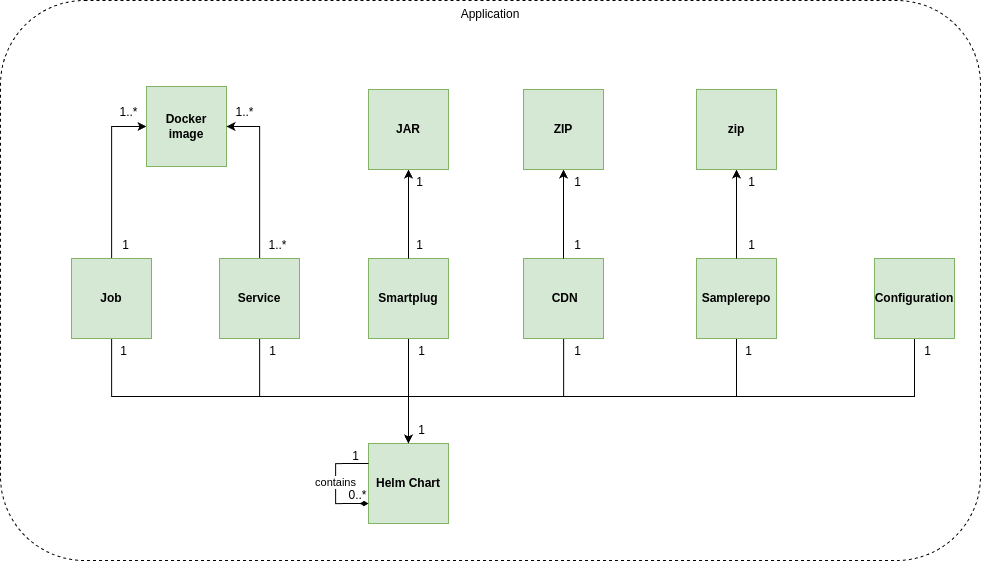

The diagram above was exported from draw.io. Its source (the exported page's mxGraphModel, read from the mxfile embedded in the PNG):
<mxGraphModel dx="1068" dy="612" grid="0" gridSize="10" guides="1" tooltips="1" connect="1" arrows="1" fold="1" page="0" pageScale="1" pageWidth="850" pageHeight="1100" math="0" shadow="0">
  <root>
    <mxCell id="0" />
    <mxCell id="1" parent="0" />
    <mxCell id="nRjfV_43tK50N8kW0ral-56" value="Application" style="rounded=1;whiteSpace=wrap;html=1;fillColor=none;dashed=1;verticalAlign=top;" vertex="1" parent="1">
      <mxGeometry x="616" y="440" width="980" height="560" as="geometry" />
    </mxCell>
    <mxCell id="nRjfV_43tK50N8kW0ral-40" style="edgeStyle=orthogonalEdgeStyle;rounded=0;orthogonalLoop=1;jettySize=auto;html=1;entryX=0;entryY=0.5;entryDx=0;entryDy=0;" edge="1" parent="1" source="QhoUO_O3tFTRsprsEj5L-3" target="QhoUO_O3tFTRsprsEj5L-4">
      <mxGeometry relative="1" as="geometry" />
    </mxCell>
    <mxCell id="nRjfV_43tK50N8kW0ral-46" style="edgeStyle=orthogonalEdgeStyle;rounded=0;orthogonalLoop=1;jettySize=auto;html=1;entryX=0.5;entryY=0;entryDx=0;entryDy=0;" edge="1" parent="1" source="QhoUO_O3tFTRsprsEj5L-3" target="QhoUO_O3tFTRsprsEj5L-11">
      <mxGeometry relative="1" as="geometry">
        <Array as="points">
          <mxPoint x="727" y="836" />
          <mxPoint x="1024" y="836" />
        </Array>
      </mxGeometry>
    </mxCell>
    <mxCell id="QhoUO_O3tFTRsprsEj5L-3" value="&lt;div&gt;&lt;b&gt;Job&lt;/b&gt;&lt;/div&gt;" style="whiteSpace=wrap;html=1;aspect=fixed;fillColor=#d5e8d4;strokeColor=#82b366;" parent="1" vertex="1">
      <mxGeometry x="687" y="698" width="80" height="80" as="geometry" />
    </mxCell>
    <mxCell id="QhoUO_O3tFTRsprsEj5L-4" value="&lt;b&gt;Docker image&lt;/b&gt;" style="whiteSpace=wrap;html=1;aspect=fixed;fillColor=#d5e8d4;strokeColor=#82b366;" parent="1" vertex="1">
      <mxGeometry x="762" y="526" width="80" height="80" as="geometry" />
    </mxCell>
    <mxCell id="QhoUO_O3tFTRsprsEj5L-11" value="&lt;b&gt;Helm Chart&lt;/b&gt;" style="whiteSpace=wrap;html=1;aspect=fixed;fillColor=#d5e8d4;strokeColor=#82b366;" parent="1" vertex="1">
      <mxGeometry x="984" y="883" width="80" height="80" as="geometry" />
    </mxCell>
    <mxCell id="nRjfV_43tK50N8kW0ral-42" style="edgeStyle=orthogonalEdgeStyle;rounded=0;orthogonalLoop=1;jettySize=auto;html=1;entryX=0.5;entryY=0;entryDx=0;entryDy=0;" edge="1" parent="1" source="QhoUO_O3tFTRsprsEj5L-13" target="QhoUO_O3tFTRsprsEj5L-11">
      <mxGeometry relative="1" as="geometry" />
    </mxCell>
    <mxCell id="QhoUO_O3tFTRsprsEj5L-13" value="&lt;div&gt;&lt;b&gt;Smartplug&lt;/b&gt;&lt;/div&gt;" style="whiteSpace=wrap;html=1;aspect=fixed;fillColor=#d5e8d4;strokeColor=#82b366;" parent="1" vertex="1">
      <mxGeometry x="984" y="698" width="80" height="80" as="geometry" />
    </mxCell>
    <mxCell id="QhoUO_O3tFTRsprsEj5L-16" value="" style="edgeStyle=orthogonalEdgeStyle;rounded=0;orthogonalLoop=1;jettySize=auto;html=1;endArrow=classic;endFill=1;entryX=0.5;entryY=1;entryDx=0;entryDy=0;" parent="1" source="QhoUO_O3tFTRsprsEj5L-13" target="QhoUO_O3tFTRsprsEj5L-17" edge="1">
      <mxGeometry relative="1" as="geometry" />
    </mxCell>
    <mxCell id="QhoUO_O3tFTRsprsEj5L-17" value="&lt;b&gt;JAR&lt;/b&gt;" style="whiteSpace=wrap;html=1;aspect=fixed;fillColor=#d5e8d4;strokeColor=#82b366;" parent="1" vertex="1">
      <mxGeometry x="984" y="529" width="80" height="80" as="geometry" />
    </mxCell>
    <mxCell id="nRjfV_43tK50N8kW0ral-43" style="edgeStyle=orthogonalEdgeStyle;rounded=0;orthogonalLoop=1;jettySize=auto;html=1;entryX=0.5;entryY=0;entryDx=0;entryDy=0;" edge="1" parent="1" source="QhoUO_O3tFTRsprsEj5L-19" target="QhoUO_O3tFTRsprsEj5L-11">
      <mxGeometry relative="1" as="geometry">
        <Array as="points">
          <mxPoint x="1179" y="836" />
          <mxPoint x="1024" y="836" />
        </Array>
      </mxGeometry>
    </mxCell>
    <mxCell id="QhoUO_O3tFTRsprsEj5L-19" value="&lt;div&gt;&amp;nbsp;&lt;b&gt;CDN&lt;/b&gt;&lt;/div&gt;" style="whiteSpace=wrap;html=1;aspect=fixed;fillColor=#d5e8d4;strokeColor=#82b366;" parent="1" vertex="1">
      <mxGeometry x="1139" y="698" width="80" height="80" as="geometry" />
    </mxCell>
    <mxCell id="nRjfV_43tK50N8kW0ral-44" style="edgeStyle=orthogonalEdgeStyle;rounded=0;orthogonalLoop=1;jettySize=auto;html=1;entryX=0.5;entryY=0;entryDx=0;entryDy=0;" edge="1" parent="1" source="QhoUO_O3tFTRsprsEj5L-21" target="QhoUO_O3tFTRsprsEj5L-11">
      <mxGeometry relative="1" as="geometry">
        <Array as="points">
          <mxPoint x="1352" y="836" />
          <mxPoint x="1024" y="836" />
        </Array>
      </mxGeometry>
    </mxCell>
    <mxCell id="QhoUO_O3tFTRsprsEj5L-21" value="&lt;div&gt;&lt;b&gt;Samplerepo&lt;/b&gt;&lt;/div&gt;" style="whiteSpace=wrap;html=1;aspect=fixed;fillColor=#d5e8d4;strokeColor=#82b366;" parent="1" vertex="1">
      <mxGeometry x="1312" y="698" width="80" height="80" as="geometry" />
    </mxCell>
    <mxCell id="QhoUO_O3tFTRsprsEj5L-22" style="edgeStyle=orthogonalEdgeStyle;rounded=0;orthogonalLoop=1;jettySize=auto;html=1;endArrow=classic;endFill=1;entryX=0.5;entryY=1;entryDx=0;entryDy=0;" parent="1" source="QhoUO_O3tFTRsprsEj5L-19" target="QhoUO_O3tFTRsprsEj5L-23" edge="1">
      <mxGeometry relative="1" as="geometry" />
    </mxCell>
    <mxCell id="QhoUO_O3tFTRsprsEj5L-23" value="&lt;b&gt;ZIP&lt;/b&gt;" style="whiteSpace=wrap;html=1;aspect=fixed;fillColor=#d5e8d4;strokeColor=#82b366;" parent="1" vertex="1">
      <mxGeometry x="1139" y="529" width="80" height="80" as="geometry" />
    </mxCell>
    <mxCell id="QhoUO_O3tFTRsprsEj5L-24" style="edgeStyle=orthogonalEdgeStyle;rounded=0;orthogonalLoop=1;jettySize=auto;html=1;exitX=0.5;exitY=0;exitDx=0;exitDy=0;entryX=0.5;entryY=1;entryDx=0;entryDy=0;endArrow=classic;endFill=1;" parent="1" source="QhoUO_O3tFTRsprsEj5L-21" target="QhoUO_O3tFTRsprsEj5L-25" edge="1">
      <mxGeometry relative="1" as="geometry" />
    </mxCell>
    <mxCell id="QhoUO_O3tFTRsprsEj5L-25" value="&lt;b&gt;zip&lt;/b&gt;" style="whiteSpace=wrap;html=1;aspect=fixed;fillColor=#d5e8d4;strokeColor=#82b366;" parent="1" vertex="1">
      <mxGeometry x="1312" y="529" width="80" height="80" as="geometry" />
    </mxCell>
    <mxCell id="QhoUO_O3tFTRsprsEj5L-32" value="contains" style="edgeStyle=orthogonalEdgeStyle;rounded=0;orthogonalLoop=1;jettySize=auto;html=1;exitX=0;exitY=0.25;exitDx=0;exitDy=0;entryX=0;entryY=0.75;entryDx=0;entryDy=0;endArrow=diamondThin;endFill=1;" parent="1" source="QhoUO_O3tFTRsprsEj5L-11" target="QhoUO_O3tFTRsprsEj5L-11" edge="1">
      <mxGeometry relative="1" as="geometry">
        <Array as="points">
          <mxPoint x="951" y="903" />
          <mxPoint x="951" y="943" />
        </Array>
      </mxGeometry>
    </mxCell>
    <mxCell id="QhoUO_O3tFTRsprsEj5L-33" value="0..*" style="text;html=1;align=center;verticalAlign=middle;resizable=0;points=[];autosize=1;strokeColor=none;fillColor=none;" parent="1" vertex="1">
      <mxGeometry x="955" y="922" width="35" height="26" as="geometry" />
    </mxCell>
    <mxCell id="QhoUO_O3tFTRsprsEj5L-37" value="1..*" style="text;html=1;align=center;verticalAlign=middle;resizable=0;points=[];autosize=1;strokeColor=none;fillColor=none;" vertex="1" parent="1">
      <mxGeometry x="842" y="539" width="36" height="26" as="geometry" />
    </mxCell>
    <mxCell id="QhoUO_O3tFTRsprsEj5L-38" value="1" style="text;html=1;align=center;verticalAlign=middle;resizable=0;points=[];autosize=1;strokeColor=none;fillColor=none;" parent="1" vertex="1">
      <mxGeometry x="1022" y="609" width="25" height="26" as="geometry" />
    </mxCell>
    <mxCell id="QhoUO_O3tFTRsprsEj5L-39" value="1" style="text;html=1;align=center;verticalAlign=middle;resizable=0;points=[];autosize=1;strokeColor=none;fillColor=none;" parent="1" vertex="1">
      <mxGeometry x="1022" y="672" width="25" height="26" as="geometry" />
    </mxCell>
    <mxCell id="QhoUO_O3tFTRsprsEj5L-40" value="1" style="text;html=1;align=center;verticalAlign=middle;resizable=0;points=[];autosize=1;" parent="1" vertex="1">
      <mxGeometry x="1180" y="672" width="25" height="26" as="geometry" />
    </mxCell>
    <mxCell id="QhoUO_O3tFTRsprsEj5L-41" value="1" style="text;html=1;align=center;verticalAlign=middle;resizable=0;points=[];autosize=1;" parent="1" vertex="1">
      <mxGeometry x="1354" y="672" width="25" height="26" as="geometry" />
    </mxCell>
    <mxCell id="QhoUO_O3tFTRsprsEj5L-42" value="1" style="text;html=1;align=center;verticalAlign=middle;resizable=0;points=[];autosize=1;strokeColor=none;fillColor=none;" vertex="1" parent="1">
      <mxGeometry x="1351" y="778" width="25" height="26" as="geometry" />
    </mxCell>
    <mxCell id="QhoUO_O3tFTRsprsEj5L-43" value="1" style="text;html=1;align=center;verticalAlign=middle;resizable=0;points=[];autosize=1;strokeColor=none;fillColor=none;" vertex="1" parent="1">
      <mxGeometry x="1024" y="778" width="25" height="26" as="geometry" />
    </mxCell>
    <mxCell id="QhoUO_O3tFTRsprsEj5L-44" value="1" style="text;html=1;align=center;verticalAlign=middle;resizable=0;points=[];autosize=1;strokeColor=none;fillColor=none;" vertex="1" parent="1">
      <mxGeometry x="1180" y="778" width="25" height="26" as="geometry" />
    </mxCell>
    <mxCell id="QhoUO_O3tFTRsprsEj5L-48" value="1" style="text;html=1;align=center;verticalAlign=middle;resizable=0;points=[];autosize=1;strokeColor=none;fillColor=none;" parent="1" vertex="1">
      <mxGeometry x="959" y="883" width="25" height="26" as="geometry" />
    </mxCell>
    <mxCell id="QhoUO_O3tFTRsprsEj5L-54" value="1" style="text;html=1;align=center;verticalAlign=middle;resizable=0;points=[];autosize=1;" parent="1" vertex="1">
      <mxGeometry x="1354" y="609" width="25" height="26" as="geometry" />
    </mxCell>
    <mxCell id="QhoUO_O3tFTRsprsEj5L-55" value="1" style="text;html=1;align=center;verticalAlign=middle;resizable=0;points=[];autosize=1;" parent="1" vertex="1">
      <mxGeometry x="1180" y="609" width="25" height="26" as="geometry" />
    </mxCell>
    <mxCell id="nRjfV_43tK50N8kW0ral-41" style="edgeStyle=orthogonalEdgeStyle;rounded=0;orthogonalLoop=1;jettySize=auto;html=1;entryX=1;entryY=0.5;entryDx=0;entryDy=0;" edge="1" parent="1" source="nRjfV_43tK50N8kW0ral-39" target="QhoUO_O3tFTRsprsEj5L-4">
      <mxGeometry relative="1" as="geometry" />
    </mxCell>
    <mxCell id="nRjfV_43tK50N8kW0ral-45" style="edgeStyle=orthogonalEdgeStyle;rounded=0;orthogonalLoop=1;jettySize=auto;html=1;entryX=0.5;entryY=0;entryDx=0;entryDy=0;" edge="1" parent="1" source="nRjfV_43tK50N8kW0ral-39" target="QhoUO_O3tFTRsprsEj5L-11">
      <mxGeometry relative="1" as="geometry">
        <Array as="points">
          <mxPoint x="875" y="836" />
          <mxPoint x="1024" y="836" />
        </Array>
      </mxGeometry>
    </mxCell>
    <mxCell id="nRjfV_43tK50N8kW0ral-39" value="&lt;div&gt;&lt;b&gt;Service&lt;/b&gt;&lt;/div&gt;" style="whiteSpace=wrap;html=1;aspect=fixed;fillColor=#d5e8d4;strokeColor=#82b366;" vertex="1" parent="1">
      <mxGeometry x="835" y="698" width="80" height="80" as="geometry" />
    </mxCell>
    <mxCell id="nRjfV_43tK50N8kW0ral-48" style="edgeStyle=orthogonalEdgeStyle;rounded=0;orthogonalLoop=1;jettySize=auto;html=1;entryX=0.5;entryY=0;entryDx=0;entryDy=0;" edge="1" parent="1" source="nRjfV_43tK50N8kW0ral-47" target="QhoUO_O3tFTRsprsEj5L-11">
      <mxGeometry relative="1" as="geometry">
        <Array as="points">
          <mxPoint x="1530" y="836" />
          <mxPoint x="1024" y="836" />
        </Array>
      </mxGeometry>
    </mxCell>
    <mxCell id="nRjfV_43tK50N8kW0ral-47" value="&lt;div&gt;&lt;b&gt;Configuration&lt;/b&gt;&lt;/div&gt;" style="whiteSpace=wrap;html=1;aspect=fixed;fillColor=#d5e8d4;strokeColor=#82b366;" vertex="1" parent="1">
      <mxGeometry x="1490" y="698" width="80" height="80" as="geometry" />
    </mxCell>
    <mxCell id="nRjfV_43tK50N8kW0ral-49" value="1" style="text;html=1;align=center;verticalAlign=middle;resizable=0;points=[];autosize=1;strokeColor=none;fillColor=none;" vertex="1" parent="1">
      <mxGeometry x="1530" y="778" width="25" height="26" as="geometry" />
    </mxCell>
    <mxCell id="nRjfV_43tK50N8kW0ral-50" value="1" style="text;html=1;align=center;verticalAlign=middle;resizable=0;points=[];autosize=1;strokeColor=none;fillColor=none;" vertex="1" parent="1">
      <mxGeometry x="1024" y="857" width="25" height="26" as="geometry" />
    </mxCell>
    <mxCell id="nRjfV_43tK50N8kW0ral-51" value="1" style="text;html=1;align=center;verticalAlign=middle;resizable=0;points=[];autosize=1;strokeColor=none;fillColor=none;" vertex="1" parent="1">
      <mxGeometry x="875" y="778" width="25" height="26" as="geometry" />
    </mxCell>
    <mxCell id="nRjfV_43tK50N8kW0ral-52" value="1" style="text;html=1;align=center;verticalAlign=middle;resizable=0;points=[];autosize=1;strokeColor=none;fillColor=none;" vertex="1" parent="1">
      <mxGeometry x="726" y="778" width="25" height="26" as="geometry" />
    </mxCell>
    <mxCell id="nRjfV_43tK50N8kW0ral-53" value="1..*" style="text;html=1;align=center;verticalAlign=middle;resizable=0;points=[];autosize=1;strokeColor=none;fillColor=none;" vertex="1" parent="1">
      <mxGeometry x="875" y="672" width="36" height="26" as="geometry" />
    </mxCell>
    <mxCell id="nRjfV_43tK50N8kW0ral-54" value="1" style="text;html=1;align=center;verticalAlign=middle;resizable=0;points=[];autosize=1;strokeColor=none;fillColor=none;" vertex="1" parent="1">
      <mxGeometry x="728" y="672" width="25" height="26" as="geometry" />
    </mxCell>
    <mxCell id="nRjfV_43tK50N8kW0ral-55" value="1..*" style="text;html=1;align=center;verticalAlign=middle;resizable=0;points=[];autosize=1;strokeColor=none;fillColor=none;" vertex="1" parent="1">
      <mxGeometry x="726" y="539" width="36" height="26" as="geometry" />
    </mxCell>
  </root>
</mxGraphModel>